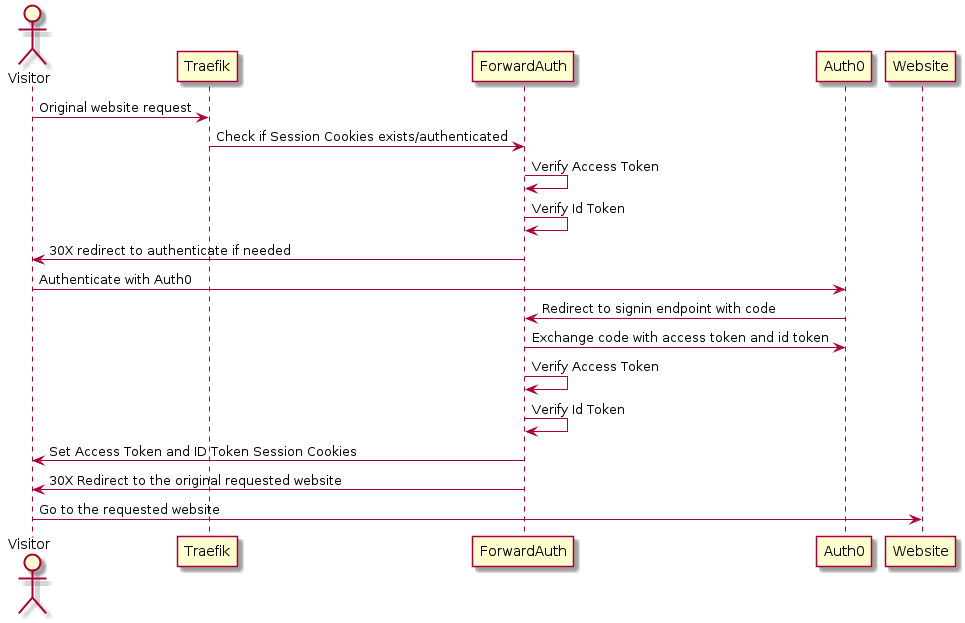

The diagram above was rendered by PlantUML. Its source (embedded in the PNG):
@startuml
actor Visitor
participant Traefik
participant ForwardAuth
participant Auth0
participant Website

Visitor -> Traefik : Original website request
Traefik -> ForwardAuth : Check if Session Cookies exists/authenticated
ForwardAuth -> ForwardAuth : Verify Access Token
ForwardAuth -> ForwardAuth : Verify Id Token
ForwardAuth -> Visitor : 30X redirect to authenticate if needed
Visitor -> Auth0 : Authenticate with Auth0
Auth0 -> ForwardAuth : Redirect to signin endpoint with code
ForwardAuth -> Auth0 : Exchange code with access token and id token
ForwardAuth -> ForwardAuth : Verify Access Token
ForwardAuth -> ForwardAuth : Verify Id Token
ForwardAuth -> Visitor : Set Access Token and ID Token Session Cookies
ForwardAuth -> Visitor : 30X Redirect to the original requested website
Visitor -> Website: Go to the requested website
@enduml